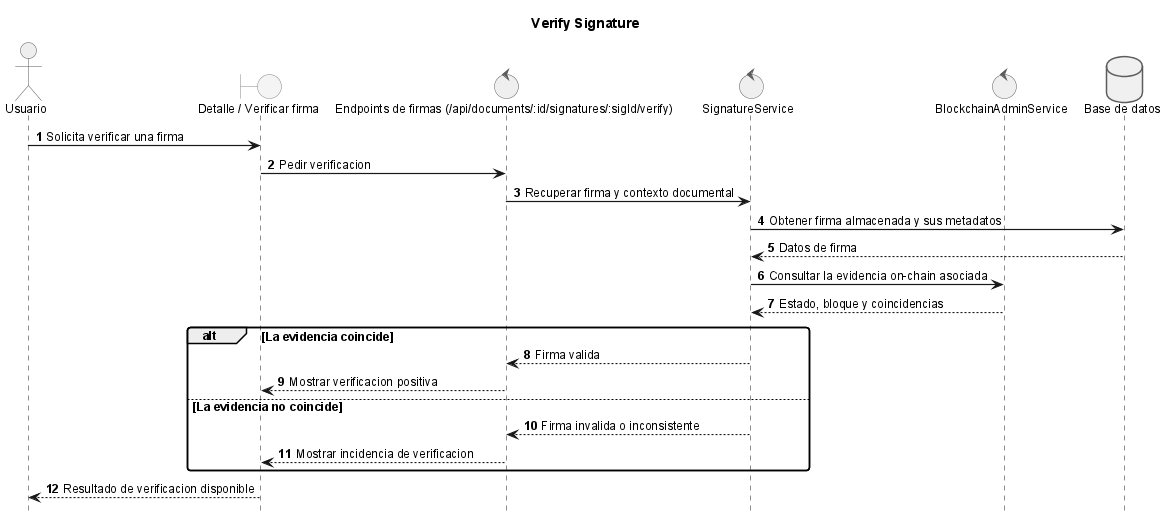

The diagram above was rendered by PlantUML. Its source (embedded in the PNG):
@startuml

title Verify Signature

!include _sequence-style.puml
actor Usuario as user
boundary "Detalle / Verificar firma" as ui
control "Endpoints de firmas (/api/documents/:id/signatures/:sigId/verify)" as api
control "SignatureService" as srv
control "BlockchainAdminService" as bc
database "Base de datos" as db

user -> ui: Solicita verificar una firma
ui -> api: Pedir verificacion
api -> srv: Recuperar firma y contexto documental
srv -> db: Obtener firma almacenada y sus metadatos
db --> srv: Datos de firma
srv -> bc: Consultar la evidencia on-chain asociada
bc --> srv: Estado, bloque y coincidencias
alt La evidencia coincide
  srv --> api: Firma valida
  api --> ui: Mostrar verificacion positiva
else La evidencia no coincide
  srv --> api: Firma invalida o inconsistente
  api --> ui: Mostrar incidencia de verificacion
end
ui --> user: Resultado de verificacion disponible

@enduml